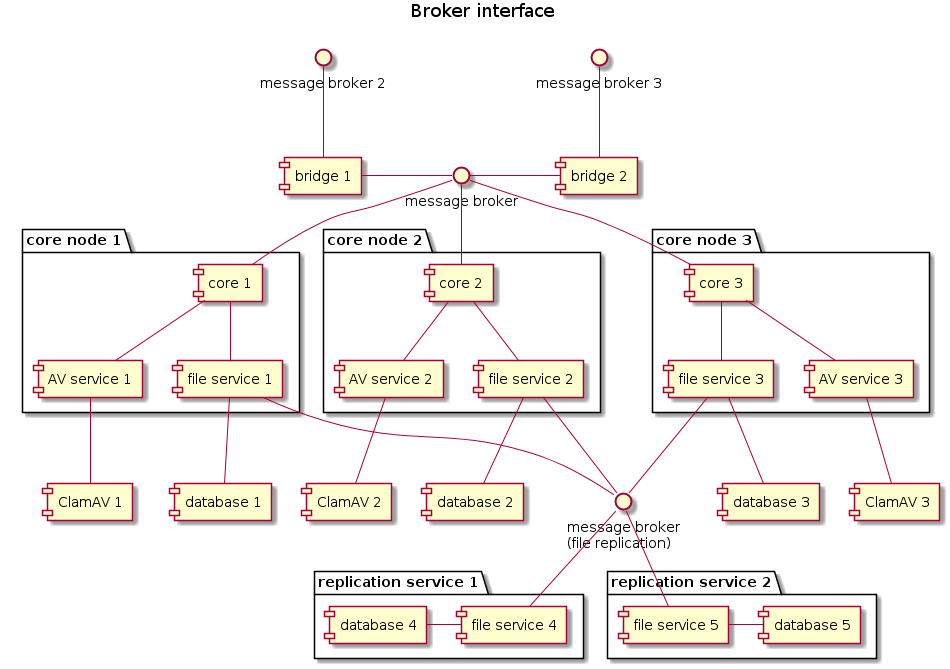

The diagram above was rendered by PlantUML. Its source (embedded in the PNG):
@startuml

title Broker interface

interface "message broker" as broker
interface "message broker 2" as broker2
interface "message broker 3" as broker3
interface "message broker\n(file replication)" as broker4


package "core node 1" {
    [core 1]
    [AV service 1]
    [file service 1]
}

package "core node 2" {
    [core 2]
    [AV service 2]
    [file service 2]
}

package "core node 3" {
    [core 3]
    [AV service 3]
    [file service 3]
}

package "replication service 1" {
    [file service 4]
    [database 4]
}

package "replication service 2" {
    [file service 5]
    [database 5]
}

broker2 -- [bridge 1]
broker3 -- [bridge 2]

[bridge 1] - broker
[bridge 2] -left- broker

broker -- [core 1]
broker -- [core 2]
broker -- [core 3]

[core 1] -- [AV service 1]
[core 2] -- [AV service 2]
[core 3] -- [AV service 3]

[core 1] -- [file service 1]
[core 2] -- [file service 2]
[core 3] -- [file service 3]

[AV service 1] -- [ClamAV 1]
[AV service 2] -- [ClamAV 2]
[AV service 3] -- [ClamAV 3]

[file service 1] -- [database 1]
[file service 2] -- [database 2]
[file service 3] -- [database 3]

[file service 1] -- broker4
[file service 2] -- broker4
[file service 3] -- broker4
[file service 4] -up- broker4
[file service 5] -up- broker4

[file service 4] -left- [database 4]
[file service 5] - [database 5]

@enduml